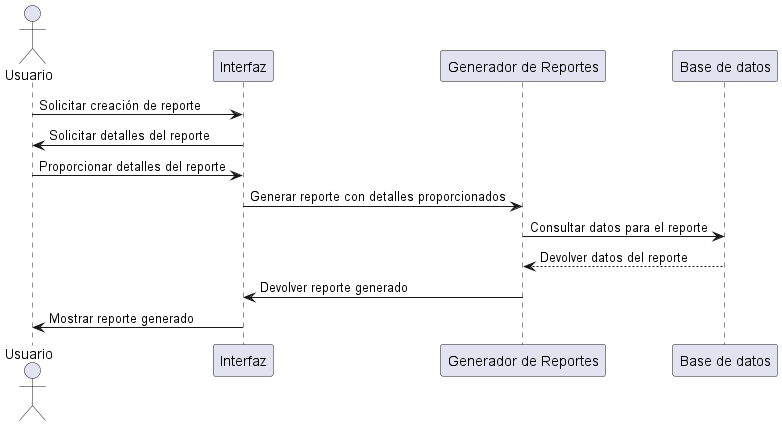

The diagram above was rendered by PlantUML. Its source (embedded in the PNG):
@startuml Generar reporte

actor Usuario

participant "Interfaz" as UI
participant "Generador de Reportes" as GR
participant "Base de datos" as BD

Usuario -> UI: Solicitar creación de reporte
UI -> Usuario: Solicitar detalles del reporte
Usuario -> UI: Proporcionar detalles del reporte
UI -> GR: Generar reporte con detalles proporcionados
GR -> BD: Consultar datos para el reporte
BD --> GR: Devolver datos del reporte
GR -> UI: Devolver reporte generado
UI -> Usuario: Mostrar reporte generado

@enduml